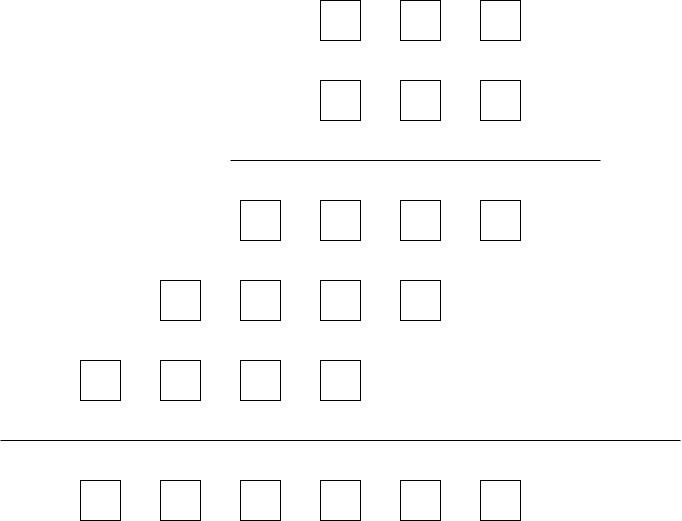

The diagram above was exported from draw.io. Its source (the exported page's mxGraphModel, read from the mxfile embedded in the PNG):
<mxGraphModel dx="2261" dy="746" grid="1" gridSize="10" guides="1" tooltips="1" connect="1" arrows="1" fold="1" page="1" pageScale="1" pageWidth="827" pageHeight="1169" math="0" shadow="0">
  <root>
    <mxCell id="0" />
    <mxCell id="1" parent="0" />
    <mxCell id="iRSsQw0Tw0L345NMgCGl-1" value="" style="rounded=0;whiteSpace=wrap;html=1;" vertex="1" parent="1">
      <mxGeometry x="120" y="120" width="40" height="40" as="geometry" />
    </mxCell>
    <mxCell id="iRSsQw0Tw0L345NMgCGl-2" value="" style="rounded=0;whiteSpace=wrap;html=1;" vertex="1" parent="1">
      <mxGeometry x="200" y="120" width="40" height="40" as="geometry" />
    </mxCell>
    <mxCell id="iRSsQw0Tw0L345NMgCGl-3" value="" style="rounded=0;whiteSpace=wrap;html=1;" vertex="1" parent="1">
      <mxGeometry x="280" y="120" width="40" height="40" as="geometry" />
    </mxCell>
    <mxCell id="iRSsQw0Tw0L345NMgCGl-4" value="" style="rounded=0;whiteSpace=wrap;html=1;" vertex="1" parent="1">
      <mxGeometry x="120" y="200" width="40" height="40" as="geometry" />
    </mxCell>
    <mxCell id="iRSsQw0Tw0L345NMgCGl-5" value="" style="rounded=0;whiteSpace=wrap;html=1;" vertex="1" parent="1">
      <mxGeometry x="200" y="200" width="40" height="40" as="geometry" />
    </mxCell>
    <mxCell id="iRSsQw0Tw0L345NMgCGl-6" value="" style="rounded=0;whiteSpace=wrap;html=1;" vertex="1" parent="1">
      <mxGeometry x="280" y="200" width="40" height="40" as="geometry" />
    </mxCell>
    <mxCell id="iRSsQw0Tw0L345NMgCGl-7" value="" style="endArrow=none;html=1;rounded=0;" edge="1" parent="1">
      <mxGeometry width="50" height="50" relative="1" as="geometry">
        <mxPoint x="30" y="280" as="sourcePoint" />
        <mxPoint x="400" y="280" as="targetPoint" />
      </mxGeometry>
    </mxCell>
    <mxCell id="iRSsQw0Tw0L345NMgCGl-8" value="" style="rounded=0;whiteSpace=wrap;html=1;" vertex="1" parent="1">
      <mxGeometry x="280" y="320" width="40" height="40" as="geometry" />
    </mxCell>
    <mxCell id="iRSsQw0Tw0L345NMgCGl-9" value="" style="rounded=0;whiteSpace=wrap;html=1;" vertex="1" parent="1">
      <mxGeometry x="120" y="320" width="40" height="40" as="geometry" />
    </mxCell>
    <mxCell id="iRSsQw0Tw0L345NMgCGl-10" value="" style="rounded=0;whiteSpace=wrap;html=1;" vertex="1" parent="1">
      <mxGeometry x="200" y="320" width="40" height="40" as="geometry" />
    </mxCell>
    <mxCell id="iRSsQw0Tw0L345NMgCGl-11" value="" style="rounded=0;whiteSpace=wrap;html=1;" vertex="1" parent="1">
      <mxGeometry x="40" y="320" width="40" height="40" as="geometry" />
    </mxCell>
    <mxCell id="iRSsQw0Tw0L345NMgCGl-12" value="" style="rounded=0;whiteSpace=wrap;html=1;" vertex="1" parent="1">
      <mxGeometry x="40" y="400" width="40" height="40" as="geometry" />
    </mxCell>
    <mxCell id="iRSsQw0Tw0L345NMgCGl-13" value="" style="rounded=0;whiteSpace=wrap;html=1;" vertex="1" parent="1">
      <mxGeometry x="120" y="400" width="40" height="40" as="geometry" />
    </mxCell>
    <mxCell id="iRSsQw0Tw0L345NMgCGl-14" value="" style="rounded=0;whiteSpace=wrap;html=1;" vertex="1" parent="1">
      <mxGeometry x="200" y="400" width="40" height="40" as="geometry" />
    </mxCell>
    <mxCell id="iRSsQw0Tw0L345NMgCGl-15" value="" style="rounded=0;whiteSpace=wrap;html=1;" vertex="1" parent="1">
      <mxGeometry x="-40" y="400" width="40" height="40" as="geometry" />
    </mxCell>
    <mxCell id="iRSsQw0Tw0L345NMgCGl-16" value="" style="rounded=0;whiteSpace=wrap;html=1;" vertex="1" parent="1">
      <mxGeometry x="-40" y="480" width="40" height="40" as="geometry" />
    </mxCell>
    <mxCell id="iRSsQw0Tw0L345NMgCGl-17" value="" style="rounded=0;whiteSpace=wrap;html=1;" vertex="1" parent="1">
      <mxGeometry x="40" y="480" width="40" height="40" as="geometry" />
    </mxCell>
    <mxCell id="iRSsQw0Tw0L345NMgCGl-18" value="" style="rounded=0;whiteSpace=wrap;html=1;" vertex="1" parent="1">
      <mxGeometry x="120" y="480" width="40" height="40" as="geometry" />
    </mxCell>
    <mxCell id="iRSsQw0Tw0L345NMgCGl-19" value="" style="rounded=0;whiteSpace=wrap;html=1;" vertex="1" parent="1">
      <mxGeometry x="-120" y="480" width="40" height="40" as="geometry" />
    </mxCell>
    <mxCell id="iRSsQw0Tw0L345NMgCGl-20" value="" style="endArrow=none;html=1;rounded=0;" edge="1" parent="1">
      <mxGeometry width="50" height="50" relative="1" as="geometry">
        <mxPoint x="-200" y="560" as="sourcePoint" />
        <mxPoint x="480" y="560" as="targetPoint" />
      </mxGeometry>
    </mxCell>
    <mxCell id="iRSsQw0Tw0L345NMgCGl-21" value="" style="rounded=0;whiteSpace=wrap;html=1;" vertex="1" parent="1">
      <mxGeometry x="280" y="600" width="40" height="40" as="geometry" />
    </mxCell>
    <mxCell id="iRSsQw0Tw0L345NMgCGl-22" value="" style="rounded=0;whiteSpace=wrap;html=1;" vertex="1" parent="1">
      <mxGeometry x="-40" y="600" width="40" height="40" as="geometry" />
    </mxCell>
    <mxCell id="iRSsQw0Tw0L345NMgCGl-23" value="" style="rounded=0;whiteSpace=wrap;html=1;" vertex="1" parent="1">
      <mxGeometry x="40" y="600" width="40" height="40" as="geometry" />
    </mxCell>
    <mxCell id="iRSsQw0Tw0L345NMgCGl-24" value="" style="rounded=0;whiteSpace=wrap;html=1;" vertex="1" parent="1">
      <mxGeometry x="120" y="600" width="40" height="40" as="geometry" />
    </mxCell>
    <mxCell id="iRSsQw0Tw0L345NMgCGl-25" value="" style="rounded=0;whiteSpace=wrap;html=1;" vertex="1" parent="1">
      <mxGeometry x="-120" y="600" width="40" height="40" as="geometry" />
    </mxCell>
    <mxCell id="iRSsQw0Tw0L345NMgCGl-26" value="" style="rounded=0;whiteSpace=wrap;html=1;" vertex="1" parent="1">
      <mxGeometry x="200" y="600" width="40" height="40" as="geometry" />
    </mxCell>
  </root>
</mxGraphModel>